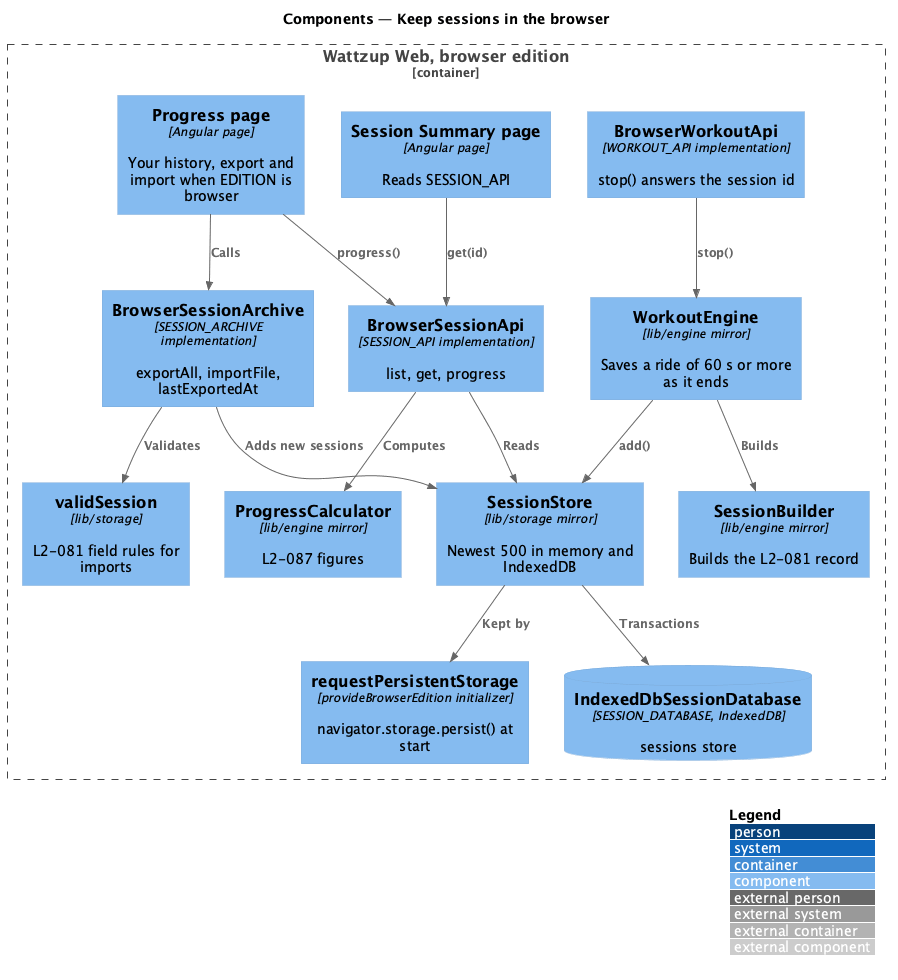

The diagram above was rendered by PlantUML. Its source (embedded in the PNG):
@startuml
!include <C4/C4_Component>
LAYOUT_WITH_LEGEND()
title Components — Keep sessions in the browser

Container_Boundary(app, "Wattzup Web, browser edition") {
  Component(progress, "Progress page", "Angular page", "Your history, export and import when EDITION is browser")
  Component(summary, "Session Summary page", "Angular page", "Reads SESSION_API")
  Component(wapi, "BrowserWorkoutApi", "WORKOUT_API implementation", "stop() answers the session id")
  Component(engine, "WorkoutEngine", "lib/engine mirror", "Saves a ride of 60 s or more as it ends")
  Component(sapi, "BrowserSessionApi", "SESSION_API implementation", "list, get, progress")
  Component(archive, "BrowserSessionArchive", "SESSION_ARCHIVE implementation", "exportAll, importFile, lastExportedAt")
  Component(builder, "SessionBuilder", "lib/engine mirror", "Builds the L2-081 record")
  Component(calc, "ProgressCalculator", "lib/engine mirror", "L2-087 figures")
  Component(store, "SessionStore", "lib/storage mirror", "Newest 500 in memory and IndexedDB")
  Component(validator, "validSession", "lib/storage", "L2-081 field rules for imports")
  Component(persist, "requestPersistentStorage", "provideBrowserEdition initializer", "navigator.storage.persist() at start")
  ComponentDb(db, "IndexedDbSessionDatabase", "SESSION_DATABASE, IndexedDB", "sessions store")
}
Rel(progress, archive, "Calls")
Rel(progress, sapi, "progress()")
Rel(summary, sapi, "get(id)")
Rel(wapi, engine, "stop()")
Rel(engine, builder, "Builds")
Rel(engine, store, "add()")
Rel(sapi, store, "Reads")
Rel(sapi, calc, "Computes")
Rel(archive, validator, "Validates")
Rel(archive, store, "Adds new sessions")
Rel(store, persist, "Kept by")
Rel(store, db, "Transactions")
@enduml